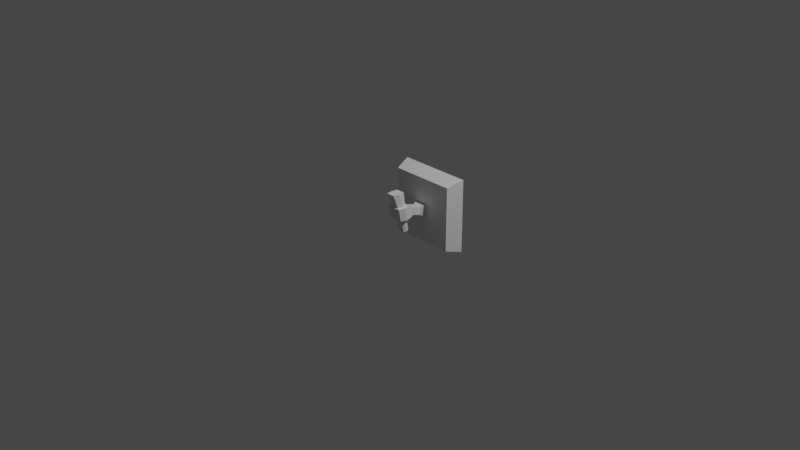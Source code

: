 # Source: lamp.blend  (saved by Blender 2.91.10; exported with 4.5.12 LTS)
import bpy
from mathutils import Matrix  # noqa: F401  (used for matrix-valued properties, if any)

bpy.ops.wm.read_factory_settings(use_empty=True)
scene = bpy.context.scene
scene.name = 'Scene'

# ---- collections
col_collection = bpy.data.collections.new('Collection'); scene.collection.children.link(col_collection)

# ---- materials (node trees are filled in below, after node groups)
mat_material = bpy.data.materials.new('Material')
mat_material.alpha_threshold = 0.0
mat_material.use_transparent_shadow = False
mat_material.line_color = (0.0, 0.0, 0.0, 1.0)

# ---- material node trees
mat_material.use_nodes = True; mat_material.node_tree.nodes.clear()
_N = mat_material.node_tree.nodes; _L = mat_material.node_tree.links
n0 = _N.new('ShaderNodeOutputMaterial'); n0.name = 'Material Output'; n0.location = (300, 300)
n1 = _N.new('ShaderNodeBsdfPrincipled'); n1.name = 'Principled BSDF'; n1.location = (10, 300)
n1.distribution = 'GGX'
n1.subsurface_method = 'BURLEY'
n1.inputs[2].default_value = 0.4
n1.inputs[3].default_value = 1.45
n1.inputs[27].default_value = (0.0, 0.0, 0.0, 1.0)
n1.inputs[28].default_value = 1.0
_L.new(n1.outputs[0], n0.inputs[0])
n0.is_active_output = True

# ---- world
world_world = bpy.data.worlds.new('World'); scene.world = world_world
world_world.use_nodes = True; world_world.node_tree.nodes.clear()
_N = world_world.node_tree.nodes; _L = world_world.node_tree.links
n0 = _N.new('ShaderNodeOutputWorld'); n0.name = 'World Output'; n0.location = (300, 300)
n1 = _N.new('ShaderNodeBackground'); n1.name = 'Background'; n1.location = (10, 300)
n1.inputs[0].default_value = (0.05088, 0.05088, 0.05088, 1.0)
_L.new(n1.outputs[0], n0.inputs[0])
n0.is_active_output = True
world_world.color = (0.05088, 0.05088, 0.05088)
world_world.use_sun_shadow = False
world_world.sun_shadow_jitter_overblur = 0.0

# ---- cameras
cam_camera = bpy.data.cameras.new('Camera')
cam_camera.clip_end = 100.0
cam_camera.ortho_scale = 7.314

# ---- lights
light_light = bpy.data.lights.new('Light', 'POINT')
light_light.transmission_factor = 0.0
light_light.energy = 1000.0
light_light.shadow_soft_size = 0.1
light_light.shadow_maximum_resolution = 0.006
light_light.use_absolute_resolution = True

# ---- meshes
me_cube = bpy.data.meshes.new('Cube')
me_cube.from_pydata([(0.8117, 1.0, 0.8117), (0.8117, 1.0, -0.8117), (0.1446, 0.6385, 0.1446), (0.1446, 0.6385, -0.1446), (-0.8117, 1.0, 0.8117), (-0.8117, 1.0, -0.8117), (-0.1446, 0.6385, 0.1446), (-0.1446, 0.6385, -0.1446), (-0.7108, 0.6385, -0.7108), (-0.7108, 0.6385, 0.7108), (0.7108, 0.6385, 0.7108), (0.7108, 0.6385, -0.7108), (-0.08534, -0.03172, 0.01478), (-0.09018, -0.1099, 0.2921), (0.09018, -0.1099, 0.2921), (0.08534, -0.03172, 0.01478), (-0.09018, 0.07859, 0.2941), (0.09018, 0.07859, 0.2941), (-0.08534, 0.1142, 0.01198), (0.08534, 0.1142, 0.01198), (-0.1446, -0.09102, 0.01592), (0.1446, -0.09102, 0.01592), (-0.1446, 0.1735, 0.01085), (0.1446, 0.1735, 0.01085), (0.1446, -0.1482, 0.2958), (-0.1446, -0.1482, 0.2958), (-0.1446, 0.1236, 0.2937), (0.1446, 0.1236, 0.2937), (0.09018, -0.2379, 0.6102), (-0.09018, -0.2379, 0.6102), (-0.09018, 0.03862, 0.6025), (0.09018, 0.03862, 0.6025), (-0.0726, 0.06369, -0.3055), (0.0726, 0.06369, -0.3055), (-0.0726, 0.1857, -0.2823), (0.0726, 0.1857, -0.2823), (0.09154, 0.2668, 0.2011), (-0.09154, 0.2668, 0.2011), (-0.09154, 0.294, 0.02153), (0.09154, 0.294, 0.02153), (0.09154, 0.501, 0.1333), (-0.09154, 0.501, 0.1333), (-0.09154, 0.5056, -0.04922), (0.09154, 0.5056, -0.04922), (-0.123, 0.1944, 0.2522), (-0.123, 0.2345, 0.01138), (0.123, 0.2345, 0.01138), (0.123, 0.1944, 0.2522), (0.1296, 0.5696, 0.1505), (-0.1296, 0.5696, 0.1505), (-0.1296, 0.5721, -0.1084), (0.1296, 0.5721, -0.1084), (0.0, 1.0, -0.8117), (0.0, 0.6385, 0.7108), (0.0, 0.6385, -0.7108), (0.0, 1.0, 0.8117), (0.0, 0.6385, 0.1446), (0.0, 0.6385, -0.1446), (0.0, -0.1717, 0.2958), (0.0, -0.1145, 0.01592), (0.0, 0.1735, 0.01085), (0.0, 0.1488, 0.2937), (0.0, -0.03172, 0.01478), (0.0, 0.1142, 0.01198), (0.0, -0.1099, 0.2921), (0.0, 0.07859, 0.2941), (-2.235e-08, -0.2379, 0.6102), (-2.235e-08, 0.03862, 0.6025), (0.0, 0.06369, -0.3055), (0.0, 0.1857, -0.2823), (0.0, 0.2668, 0.2011), (0.0, 0.294, 0.02153), (0.0, 0.5056, -0.04922), (0.0, 0.501, 0.1333), (0.0, 0.2196, 0.2522), (0.0, 0.2345, 0.01138), (0.0, 0.5696, 0.1505), (0.0, 0.5721, -0.1084), (-0.1885, -0.01229, 0.2947), (-0.1885, 0.04123, 0.01338), (0.1885, 0.04123, 0.01338), (0.1885, -0.01229, 0.2947), (-0.1112, 0.04123, 0.01338), (0.1112, 0.04123, 0.01338), (-0.1175, -0.01568, 0.2931), (0.1175, -0.01568, 0.2931), (-0.1175, -0.09962, 0.6063), (0.1175, -0.09962, 0.6063), (-0.09459, 0.1247, -0.2939), (0.09459, 0.1247, -0.2939), (1.45e-09, 0.1247, -0.2939), (-2.767e-08, -0.09962, 0.6063)], [], [(55, 4, 9, 53), (65, 16, 30, 67), (8, 9, 4, 5), (52, 1, 11, 54), (1, 0, 10, 11), (52, 55, 0, 1), (7, 6, 9, 8), (2, 3, 11, 10), (56, 2, 10, 53), (57, 7, 8, 54), (59, 58, 25, 20), (78, 79, 20, 25), (83, 15, 33, 89), (80, 81, 24, 21), (46, 47, 27, 23), (75, 46, 23, 60), (44, 45, 22, 26), (74, 44, 26, 61), (62, 15, 21, 59), (82, 12, 20, 79), (83, 19, 23, 80), (63, 18, 22, 60), (64, 13, 25, 58), (84, 16, 26, 78), (85, 14, 24, 81), (65, 17, 27, 61), (91, 86, 29, 66), (84, 13, 29, 86), (85, 17, 31, 87), (64, 14, 28, 66), (90, 89, 33, 68), (62, 12, 32, 68), (63, 19, 35, 69), (82, 18, 34, 88), (73, 41, 37, 70), (41, 42, 38, 37), (72, 43, 39, 71), (43, 40, 36, 39), (51, 48, 40, 43), (77, 51, 43, 72), (49, 50, 42, 41), (76, 49, 41, 73), (70, 37, 44, 74), (37, 38, 45, 44), (71, 39, 46, 75), (39, 36, 47, 46), (56, 6, 49, 76), (6, 7, 50, 49), (57, 3, 51, 77), (3, 2, 48, 51), (7, 57, 77, 50), (2, 56, 76, 48), (38, 71, 75, 45), (36, 70, 74, 47), (48, 76, 73, 40), (50, 77, 72, 42), (42, 72, 71, 38), (40, 73, 70, 36), (18, 63, 69, 34), (15, 62, 68, 33), (88, 90, 68, 32), (13, 64, 66, 29), (87, 91, 66, 28), (16, 65, 61, 26), (14, 64, 58, 24), (19, 63, 60, 23), (12, 62, 59, 20), (47, 74, 61, 27), (45, 75, 60, 22), (21, 24, 58, 59), (3, 57, 54, 11), (6, 56, 53, 9), (5, 4, 55, 52), (5, 52, 54, 8), (17, 65, 67, 31), (0, 55, 53, 10), (31, 67, 91, 87), (34, 69, 90, 88), (12, 82, 88, 32), (69, 35, 89, 90), (14, 85, 87, 28), (16, 84, 86, 30), (67, 30, 86, 91), (17, 85, 81, 27), (13, 84, 78, 25), (15, 83, 80, 21), (18, 82, 79, 22), (23, 27, 81, 80), (19, 83, 89, 35), (26, 22, 79, 78)])
_uv = me_cube.uv_layers.new(name='UVMap')
_uv.uv.foreach_set('vector', [0.75, 0.5, 0.875, 0.5, 0.875, 0.75, 0.75, 0.75, 0.5254, 0.875, 0.5254, 0.8909, 0.5254, 0.8909, 0.5254, 0.875, 0.375, 0.0, 0.625, 0.0, 0.625, 0.25, 0.375, 0.25, 0.25, 0.5, 0.375, 0.5, 0.375, 0.75, 0.25, 0.75, 0.375, 0.5, 0.625, 0.5, 0.625, 0.75, 0.375, 0.75, 0.375, 0.375, 0.625, 0.375, 0.625, 0.5, 0.375, 0.5, 0.4746, 0.9004, 0.5254, 0.9004, 0.625, 1.0, 0.375, 1.0, 0.5254, 0.8496, 0.4746, 0.8496, 0.375, 0.75, 0.625, 0.75, 0.5254, 0.875, 0.5254, 0.8496, 0.625, 0.75, 0.625, 0.875, 0.4746, 0.875, 0.4746, 0.9004, 0.375, 1.0, 0.375, 0.875, 0.4746, 0.875, 0.5254, 0.875, 0.5254, 0.9004, 0.4746, 0.9004, 0.5254, 0.9004, 0.4746, 0.9004, 0.4746, 0.9004, 0.5254, 0.9004, 0.4746, 0.86, 0.4746, 0.86, 0.4746, 0.86, 0.4746, 0.86, 0.4746, 0.8496, 0.5254, 0.8496, 0.5254, 0.8496, 0.4746, 0.8496, 0.4746, 0.8496, 0.5254, 0.8496, 0.5254, 0.8496, 0.4746, 0.8496, 0.4746, 0.875, 0.4746, 0.8496, 0.4746, 0.8496, 0.4746, 0.875, 0.5254, 0.9004, 0.4746, 0.9004, 0.4746, 0.9004, 0.5254, 0.9004, 0.5254, 0.875, 0.5254, 0.9004, 0.5254, 0.9004, 0.5254, 0.875, 0.4746, 0.875, 0.4746, 0.86, 0.4746, 0.8496, 0.4746, 0.875, 0.4746, 0.89, 0.4746, 0.89, 0.4746, 0.9004, 0.4746, 0.9004, 0.4746, 0.86, 0.4746, 0.86, 0.4746, 0.8496, 0.4746, 0.8496, 0.4746, 0.875, 0.4746, 0.89, 0.4746, 0.9004, 0.4746, 0.875, 0.5254, 0.875, 0.5254, 0.8909, 0.5254, 0.9004, 0.5254, 0.875, 0.5254, 0.8909, 0.5254, 0.8909, 0.5254, 0.9004, 0.5254, 0.9004, 0.5254, 0.8591, 0.5254, 0.8591, 0.5254, 0.8496, 0.5254, 0.8496, 0.5254, 0.875, 0.5254, 0.8591, 0.5254, 0.8496, 0.5254, 0.875, 0.5254, 0.875, 0.5254, 0.8909, 0.5254, 0.8909, 0.5254, 0.875, 0.5254, 0.8909, 0.5254, 0.8909, 0.5254, 0.8909, 0.5254, 0.8909, 0.5254, 0.8591, 0.5254, 0.8591, 0.5254, 0.8591, 0.5254, 0.8591, 0.5254, 0.875, 0.5254, 0.8591, 0.5254, 0.8591, 0.5254, 0.875, 0.4746, 0.875, 0.4746, 0.86, 0.4746, 0.86, 0.4746, 0.875, 0.4746, 0.875, 0.4746, 0.89, 0.4746, 0.89, 0.4746, 0.875, 0.4746, 0.875, 0.4746, 0.86, 0.4746, 0.86, 0.4746, 0.875, 0.4746, 0.89, 0.4746, 0.89, 0.4746, 0.89, 0.4746, 0.89, 0.5254, 0.875, 0.5254, 0.9004, 0.5254, 0.9004, 0.5254, 0.875, 0.5254, 0.9004, 0.4746, 0.9004, 0.4746, 0.9004, 0.5254, 0.9004, 0.4746, 0.875, 0.4746, 0.8496, 0.4746, 0.8496, 0.4746, 0.875, 0.4746, 0.8496, 0.5254, 0.8496, 0.5254, 0.8496, 0.4746, 0.8496, 0.4746, 0.8496, 0.5254, 0.8496, 0.5254, 0.8496, 0.4746, 0.8496, 0.4746, 0.875, 0.4746, 0.8496, 0.4746, 0.8496, 0.4746, 0.875, 0.5254, 0.9004, 0.4746, 0.9004, 0.4746, 0.9004, 0.5254, 0.9004, 0.5254, 0.875, 0.5254, 0.9004, 0.5254, 0.9004, 0.5254, 0.875, 0.5254, 0.875, 0.5254, 0.9004, 0.5254, 0.9004, 0.5254, 0.875, 0.5254, 0.9004, 0.4746, 0.9004, 0.4746, 0.9004, 0.5254, 0.9004, 0.4746, 0.875, 0.4746, 0.8496, 0.4746, 0.8496, 0.4746, 0.875, 0.4746, 0.8496, 0.5254, 0.8496, 0.5254, 0.8496, 0.4746, 0.8496, 0.5254, 0.875, 0.5254, 0.9004, 0.5254, 0.9004, 0.5254, 0.875, 0.5254, 0.9004, 0.4746, 0.9004, 0.4746, 0.9004, 0.5254, 0.9004, 0.4746, 0.875, 0.4746, 0.8496, 0.4746, 0.8496, 0.4746, 0.875, 0.4746, 0.8496, 0.5254, 0.8496, 0.5254, 0.8496, 0.4746, 0.8496, 0.4746, 0.9004, 0.4746, 0.875, 0.4746, 0.875, 0.4746, 0.9004, 0.5254, 0.8496, 0.5254, 0.875, 0.5254, 0.875, 0.5254, 0.8496, 0.4746, 0.9004, 0.4746, 0.875, 0.4746, 0.875, 0.4746, 0.9004, 0.5254, 0.8496, 0.5254, 0.875, 0.5254, 0.875, 0.5254, 0.8496, 0.5254, 0.8496, 0.5254, 0.875, 0.5254, 0.875, 0.5254, 0.8496, 0.4746, 0.9004, 0.4746, 0.875, 0.4746, 0.875, 0.4746, 0.9004, 0.4746, 0.9004, 0.4746, 0.875, 0.4746, 0.875, 0.4746, 0.9004, 0.5254, 0.8496, 0.5254, 0.875, 0.5254, 0.875, 0.5254, 0.8496, 0.4746, 0.89, 0.4746, 0.875, 0.4746, 0.875, 0.4746, 0.89, 0.4746, 0.86, 0.4746, 0.875, 0.4746, 0.875, 0.4746, 0.86, 0.4746, 0.89, 0.4746, 0.875, 0.4746, 0.875, 0.4746, 0.89, 0.5254, 0.8909, 0.5254, 0.875, 0.5254, 0.875, 0.5254, 0.8909, 0.5254, 0.8591, 0.5254, 0.875, 0.5254, 0.875, 0.5254, 0.8591, 0.5254, 0.8909, 0.5254, 0.875, 0.5254, 0.875, 0.5254, 0.9004, 0.5254, 0.8591, 0.5254, 0.875, 0.5254, 0.875, 0.5254, 0.8496, 0.4746, 0.86, 0.4746, 0.875, 0.4746, 0.875, 0.4746, 0.8496, 0.4746, 0.89, 0.4746, 0.875, 0.4746, 0.875, 0.4746, 0.9004, 0.5254, 0.8496, 0.5254, 0.875, 0.5254, 0.875, 0.5254, 0.8496, 0.4746, 0.9004, 0.4746, 0.875, 0.4746, 0.875, 0.4746, 0.9004, 0.4746, 0.8496, 0.5254, 0.8496, 0.5254, 0.875, 0.4746, 0.875, 0.4746, 0.8496, 0.4746, 0.875, 0.375, 0.875, 0.375, 0.75, 0.5254, 0.9004, 0.5254, 0.875, 0.625, 0.875, 0.625, 1.0, 0.375, 0.25, 0.625, 0.25, 0.625, 0.375, 0.375, 0.375, 0.125, 0.5, 0.25, 0.5, 0.25, 0.75, 0.125, 0.75, 0.5254, 0.8591, 0.5254, 0.875, 0.5254, 0.875, 0.5254, 0.8591, 0.625, 0.5, 0.75, 0.5, 0.75, 0.75, 0.625, 0.75, 0.5254, 0.8591, 0.5254, 0.875, 0.5254, 0.875, 0.5254, 0.8591, 0.4746, 0.89, 0.4746, 0.875, 0.4746, 0.875, 0.4746, 0.89, 0.4746, 0.89, 0.4746, 0.89, 0.4746, 0.89, 0.4746, 0.89, 0.4746, 0.875, 0.4746, 0.86, 0.4746, 0.86, 0.4746, 0.875, 0.5254, 0.8591, 0.5254, 0.8591, 0.5254, 0.8591, 0.5254, 0.8591, 0.5254, 0.8909, 0.5254, 0.8909, 0.5254, 0.8909, 0.5254, 0.8909, 0.5254, 0.875, 0.5254, 0.8909, 0.5254, 0.8909, 0.5254, 0.875, 0.5254, 0.8591, 0.5254, 0.8591, 0.5254, 0.8496, 0.5254, 0.8496, 0.5254, 0.8909, 0.5254, 0.8909, 0.5254, 0.9004, 0.5254, 0.9004, 0.4746, 0.86, 0.4746, 0.86, 0.4746, 0.8496, 0.4746, 0.8496, 0.4746, 0.89, 0.4746, 0.89, 0.4746, 0.9004, 0.4746, 0.9004, 0.4746, 0.8496, 0.5254, 0.8496, 0.5254, 0.8496, 0.4746, 0.8496, 0.4746, 0.86, 0.4746, 0.86, 0.4746, 0.86, 0.4746, 0.86, 0.5254, 0.9004, 0.4746, 0.9004, 0.4746, 0.9004, 0.5254, 0.9004])
me_cube.materials.append(mat_material)
me_cube.use_remesh_preserve_volume = False
me_cube.use_remesh_preserve_attributes = False
me_cube.use_mirror_vertex_groups = False
me_cube.update()

# ---- objects
ob_cube = bpy.data.objects.new('Cube', me_cube)
ob_light = bpy.data.objects.new('Light', light_light)
ob_camera = bpy.data.objects.new('Camera', cam_camera)

# ---- transforms, parenting, visibility, modifiers, constraints
ob_cube.location = (0.0, 0.0, 0.0)
ob_cube.scale = (0.5, 0.5, 0.5)
ob_cube.lock_rotations_4d = False
ob_cube.empty_display_type = 'ARROWS'
ob_cube.lineart.crease_threshold = 0.0
ob_light.location = (4.076, 1.005, 5.904)
ob_light.rotation_euler = (0.6503, 0.05522, 1.866)
ob_light.lock_rotations_4d = False
ob_light.empty_display_type = 'ARROWS'
ob_light.color = (0.0, 0.0, 0.0, 0.0)
ob_light.lineart.crease_threshold = 0.0
ob_camera.location = (7.359, -6.926, 4.958)
ob_camera.rotation_euler = (1.109, 0.0, 0.8149)
ob_camera.lock_rotations_4d = False
ob_camera.empty_display_type = 'ARROWS'
ob_camera.color = (0.0, 0.0, 0.0, 0.0)
ob_camera.display_type = 'WIRE'
ob_camera.lineart.crease_threshold = 0.0

# ---- collection membership
col_collection.objects.link(ob_cube)
col_collection.objects.link(ob_light)
col_collection.objects.link(ob_camera)

# ---- scene / render settings (as saved in the file)
scene.camera = ob_camera
scene.frame_start = 1; scene.frame_end = 250; scene.frame_set(1)
scene.render.engine = 'BLENDER_EEVEE_NEXT'
scene.cycles.use_denoising = False
scene.cycles.samples = 128
scene.cycles.sampling_pattern = 'TABULATED_SOBOL'
scene.cycles.use_adaptive_sampling = False
scene.cycles.use_light_tree = False
scene.view_settings.view_transform = 'Filmic'
bpy.context.view_layer.update()
